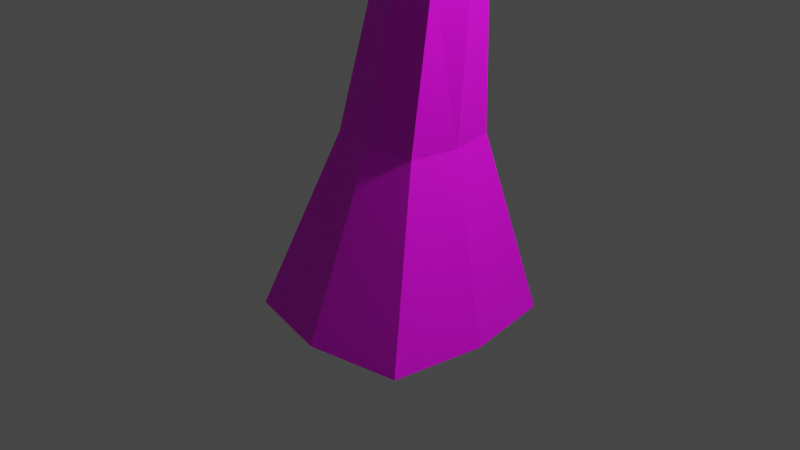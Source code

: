 # Source: tree_textured.blend  (saved by Blender 2.80.75; exported with 4.5.12 LTS)
import bpy
from mathutils import Matrix  # noqa: F401  (used for matrix-valued properties, if any)

bpy.ops.wm.read_factory_settings(use_empty=True)
scene = bpy.context.scene
scene.name = 'Scene'

# ---- collections
col_collection = bpy.data.collections.new('Collection'); scene.collection.children.link(col_collection)

# ---- images (referenced by path relative to the original .blend; pixels are not part of the script)
import os
ASSET_DIR = os.environ.get("B2B_ASSET_DIR", "")  # directory of the original .blend (textures are referenced by path, not embedded)
HERE = os.path.dirname(os.path.abspath(__file__))  # packed textures are extracted next to this script under _unpacked/

def load_image(name, relpath, width, height, colorspace="sRGB"):
    """Load a texture the original file referenced (path relative to the .blend, or extracted next to this script)."""
    p = next((c for c in (os.path.join(HERE, relpath), os.path.join(ASSET_DIR, relpath)) if relpath and os.path.exists(c)), "")
    if p:
        img = bpy.data.images.load(p, check_existing=True)
        img.name = name
    else:  # same state as the original file: an image datablock whose file is absent (Cycles renders it pink)
        img = bpy.data.images.new(name, width, height)
        img.source = "FILE"
        img.filepath = "//" + (relpath or name)
    img.colorspace_settings.name = colorspace
    return img
img_tree_png = load_image('tree.png', 'tree.png', 1024, 1024, 'sRGB')

# ---- materials (node trees are filled in below, after node groups)
mat_material = bpy.data.materials.new('Material')
mat_material.use_transparent_shadow = False

# ---- material node trees
mat_material.use_nodes = True; mat_material.node_tree.nodes.clear()
_N = mat_material.node_tree.nodes; _L = mat_material.node_tree.links
n0 = _N.new('ShaderNodeOutputMaterial'); n0.name = 'Material Output'; n0.location = (300, 300)
n1 = _N.new('ShaderNodeBsdfPrincipled'); n1.name = 'Principled BSDF'; n1.location = (10, 300)
n1.distribution = 'GGX'
n1.subsurface_method = 'BURLEY'
n1.inputs[3].default_value = 1.45
n1.inputs[27].default_value = (0.0, 0.0, 0.0, 1.0)
n1.inputs[28].default_value = 1.0
n2 = _N.new('ShaderNodeTexImage'); n2.name = 'Image Texture'; n2.location = (-280, 280)
n2.image = img_tree_png
_L.new(n1.outputs[0], n0.inputs[0])
_L.new(n2.outputs[0], n1.inputs[0])
n0.is_active_output = True

# ---- world
world_world = bpy.data.worlds.new('World'); scene.world = world_world
world_world.use_nodes = True; world_world.node_tree.nodes.clear()
_N = world_world.node_tree.nodes; _L = world_world.node_tree.links
n0 = _N.new('ShaderNodeOutputWorld'); n0.name = 'World Output'; n0.location = (300, 300)
n1 = _N.new('ShaderNodeBackground'); n1.name = 'Background'; n1.location = (10, 300)
n1.inputs[0].default_value = (0.05088, 0.05088, 0.05088, 1.0)
_L.new(n1.outputs[0], n0.inputs[0])
n0.is_active_output = True
world_world.color = (0.05088, 0.05088, 0.05088)
world_world.use_sun_shadow = False
world_world.sun_shadow_jitter_overblur = 0.0

# ---- cameras
cam_camera = bpy.data.cameras.new('Camera')
cam_camera.clip_end = 100.0
cam_camera.ortho_scale = 7.314

# ---- lights
light_light = bpy.data.lights.new('Light', 'POINT')
light_light.transmission_factor = 0.0
light_light.energy = 1000.0
light_light.shadow_soft_size = 0.1
light_light.shadow_maximum_resolution = 0.006
light_light.use_absolute_resolution = True

# ---- meshes
me_cube = bpy.data.meshes.new('Cube')
me_cube.from_pydata([(0.6926, 0.5, 1.0), (1.0, 1.0, -1.0), (0.6926, -0.5, 1.0), (1.0, -1.0, -1.0), (-0.3074, 0.5, 1.0), (-1.0, 1.0, -1.0), (-0.3074, -0.5, 1.0), (-1.0, -1.0, -1.0), (0.7946, -0.3554, 2.686), (0.09458, -0.3554, 2.686), (0.7946, 0.3446, 2.686), (0.09458, 0.3446, 2.686), (0.579, -0.3267, 4.06), (-0.05104, -0.3267, 4.06), (0.579, 0.3033, 4.06), (-0.05104, 0.3033, 4.06), (0.0, 1.201, -1.0), (0.1926, -0.5991, 1.0), (0.0, -1.199, -1.0), (0.1926, 0.6009, 1.0), (0.4446, -0.4256, 2.686), (0.4446, 0.4144, 2.686), (0.264, -0.3912, 4.06), (0.264, 0.3648, 4.06), (-1.241, 0.0, -1.0), (0.7897, 0.0, 1.0), (-0.4103, 0.0, 1.0), (1.159, 0.0, -1.0), (0.9122, -0.005385, 2.686), (0.07217, -0.005385, 2.686), (0.6534, -0.01171, 4.06), (-0.1026, -0.01171, 4.06), (0.2754, -0.0132, 4.06), (-0.04132, 0.0008547, -1.0), (-0.4902, -0.574, 5.226), (-0.7107, -0.5288, 5.226), (-0.4822, -0.3094, 5.226), (-0.7468, -0.3083, 5.226), (1.598, -0.6456, 5.667), (1.546, -0.8661, 5.667), (1.326, -0.9113, 5.667), (1.334, -0.6467, 5.667), (1.443, 1.286, 5.723), (1.664, 1.243, 5.723), (1.716, 1.023, 5.723), (1.451, 1.022, 5.723), (-1.175, 0.9601, 5.514), (-1.139, 1.181, 5.514), (-0.9189, 1.224, 5.514), (-0.9109, 0.9591, 5.514), (1.097, -0.1392, 9.471), (-3.901, -0.1838, 8.319), (-0.2499, 0.6762, 10.04), (-0.2499, -1.044, 10.04), (1.707, -1.415, 9.171), (-1.081, 1.208, 5.304), (-0.4149, -0.1838, 4.977), (0.9456, 0.6494, 4.827), (3.816, 1.202, 6.565), (2.085, 1.925, 6.407), (-1.548, 2.184, 6.188), (4.294, -0.1392, 6.407), (0.9456, -0.9277, 4.827), (3.816, -1.481, 6.565), (-2.57, -0.1838, 5.304), (-3.235, 1.208, 6.016), (-4.081, -0.1838, 6.188), (-1.081, -1.575, 5.304), (-3.235, -1.575, 6.016), (-1.548, -2.551, 6.188), (2.085, -2.204, 6.407), (4.671, 0.6494, 7.463), (4.671, -0.9277, 7.463), (4.458, -0.1392, 8.361), (1.493, 2.599, 8.179), (3.306, 1.925, 7.463), (2.136, 2.032, 8.361), (-4.313, 0.6762, 7.167), (-2.824, 2.068, 7.167), (-3.381, 1.279, 8.147), (-2.824, -2.435, 7.167), (-4.313, -1.044, 7.167), (-3.381, -1.647, 8.147), (3.306, -2.204, 7.463), (1.493, -2.967, 8.179), (2.136, -2.31, 8.361), (3.683, 1.137, 8.518), (0.416, 2.068, 9.33), (-3.901, -0.1838, 8.319), (0.416, -2.435, 9.33), (3.683, -1.415, 8.518), (1.707, 1.137, 9.171), (3.073, -0.1392, 9.171), (1.097, -0.1392, 9.471), (-0.2499, 0.6762, 10.04), (-0.2499, -1.044, 10.04), (1.707, -1.415, 9.171), (-1.241, 0.0, -1.0), (-1.241, 0.0, -1.0), (-1.241, 0.0, -1.0), (-1.241, 0.0, -1.0), (-1.241, 0.0, -1.0), (-1.0, -1.0, -1.0), (-1.0, -1.0, -1.0), (-1.0, -1.0, -1.0), (0.0, 1.201, -1.0), (0.0, 1.201, -1.0), (0.0, 1.201, -1.0), (0.0, 1.201, -1.0), (-1.0, 1.0, -1.0), (-1.0, 1.0, -1.0), (-1.0, 1.0, -1.0), (0.6926, 0.5, 1.0), (0.6926, 0.5, 1.0), (0.6926, 0.5, 1.0), (0.6926, 0.5, 1.0), (0.6926, 0.5, 1.0), (1.0, 1.0, -1.0), (1.0, 1.0, -1.0), (1.0, 1.0, -1.0), (1.0, 1.0, -1.0), (-0.3074, -0.5, 1.0), (-0.3074, -0.5, 1.0), (-0.3074, -0.5, 1.0), (-0.3074, -0.5, 1.0), (-0.3074, -0.5, 1.0), (0.6926, -0.5, 1.0), (0.6926, -0.5, 1.0), (0.6926, -0.5, 1.0), (0.6926, -0.5, 1.0), (0.6926, -0.5, 1.0), (1.0, -1.0, -1.0), (1.0, -1.0, -1.0), (1.0, -1.0, -1.0), (1.0, -1.0, -1.0), (-0.3074, 0.5, 1.0), (-0.3074, 0.5, 1.0), (-0.3074, 0.5, 1.0), (-0.3074, 0.5, 1.0), (-0.3074, 0.5, 1.0), (0.1926, -0.5991, 1.0), (0.1926, -0.5991, 1.0), (0.1926, -0.5991, 1.0), (0.1926, -0.5991, 1.0), (0.1926, -0.5991, 1.0), (0.7897, 0.0, 1.0), (0.7897, 0.0, 1.0), (0.7897, 0.0, 1.0), (0.7897, 0.0, 1.0), (0.7897, 0.0, 1.0), (0.0, -1.199, -1.0), (0.0, -1.199, -1.0), (0.0, -1.199, -1.0), (0.0, -1.199, -1.0), (-0.4103, 0.0, 1.0), (-0.4103, 0.0, 1.0), (-0.4103, 0.0, 1.0), (-0.4103, 0.0, 1.0), (-0.4103, 0.0, 1.0), (0.1926, 0.6009, 1.0), (0.1926, 0.6009, 1.0), (0.1926, 0.6009, 1.0), (0.1926, 0.6009, 1.0), (0.1926, 0.6009, 1.0), (1.159, 0.0, -1.0), (1.159, 0.0, -1.0), (1.159, 0.0, -1.0), (1.159, 0.0, -1.0), (1.159, 0.0, -1.0), (0.4446, -0.4256, 2.686), (0.4446, -0.4256, 2.686), (0.4446, -0.4256, 2.686), (0.4446, -0.4256, 2.686), (0.4446, -0.4256, 2.686), (0.09458, -0.3554, 2.686), (0.09458, -0.3554, 2.686), (0.09458, -0.3554, 2.686), (0.09458, -0.3554, 2.686), (0.09458, -0.3554, 2.686), (0.09458, -0.3554, 2.686), (0.9122, -0.005385, 2.686), (0.9122, -0.005385, 2.686), (0.9122, -0.005385, 2.686), (0.7946, -0.3554, 2.686), (0.7946, -0.3554, 2.686), (0.7946, -0.3554, 2.686), (0.7946, -0.3554, 2.686), (0.7946, -0.3554, 2.686), (0.07217, -0.005385, 2.686), (0.07217, -0.005385, 2.686), (0.07217, -0.005385, 2.686), (0.07217, -0.005385, 2.686), (0.07217, -0.005385, 2.686), (0.09458, 0.3446, 2.686), (0.09458, 0.3446, 2.686), (0.09458, 0.3446, 2.686), (0.09458, 0.3446, 2.686), (0.09458, 0.3446, 2.686), (0.09458, 0.3446, 2.686), (0.4446, 0.4144, 2.686), (0.4446, 0.4144, 2.686), (0.4446, 0.4144, 2.686), (0.4446, 0.4144, 2.686), (0.4446, 0.4144, 2.686), (0.7946, 0.3446, 2.686), (0.7946, 0.3446, 2.686), (0.7946, 0.3446, 2.686), (0.7946, 0.3446, 2.686), (0.7946, 0.3446, 2.686), (0.264, -0.3912, 4.06), (0.264, -0.3912, 4.06), (0.264, -0.3912, 4.06), (0.264, -0.3912, 4.06), (0.264, -0.3912, 4.06), (0.264, -0.3912, 4.06), (0.264, -0.3912, 4.06), (0.264, -0.3912, 4.06), (-0.05104, -0.3267, 4.06), (-0.05104, -0.3267, 4.06), (-0.05104, -0.3267, 4.06), (-0.05104, -0.3267, 4.06), (-0.05104, -0.3267, 4.06), (-0.05104, -0.3267, 4.06), (0.6534, -0.01171, 4.06), (0.6534, -0.01171, 4.06), (0.6534, -0.01171, 4.06), (0.6534, -0.01171, 4.06), (0.6534, -0.01171, 4.06), (0.6534, -0.01171, 4.06), (0.6534, -0.01171, 4.06), (0.6534, -0.01171, 4.06), (0.6534, -0.01171, 4.06), (0.579, -0.3267, 4.06), (0.579, -0.3267, 4.06), (0.579, -0.3267, 4.06), (0.579, -0.3267, 4.06), (0.579, -0.3267, 4.06), (0.579, -0.3267, 4.06), (-0.1026, -0.01171, 4.06), (-0.1026, -0.01171, 4.06), (-0.1026, -0.01171, 4.06), (-0.1026, -0.01171, 4.06), (-0.1026, -0.01171, 4.06), (-0.1026, -0.01171, 4.06), (-0.1026, -0.01171, 4.06), (-0.05104, 0.3033, 4.06), (-0.05104, 0.3033, 4.06), (-0.05104, 0.3033, 4.06), (-0.05104, 0.3033, 4.06), (-0.05104, 0.3033, 4.06), (-0.05104, 0.3033, 4.06), (0.264, 0.3648, 4.06), (0.264, 0.3648, 4.06), (0.264, 0.3648, 4.06), (0.264, 0.3648, 4.06), (0.264, 0.3648, 4.06), (0.264, 0.3648, 4.06), (0.264, 0.3648, 4.06), (0.264, 0.3648, 4.06), (0.579, 0.3033, 4.06), (0.579, 0.3033, 4.06), (0.579, 0.3033, 4.06), (0.579, 0.3033, 4.06), (0.579, 0.3033, 4.06), (0.579, 0.3033, 4.06), (0.2754, -0.0132, 4.06), (0.2754, -0.0132, 4.06), (0.2754, -0.0132, 4.06), (0.2754, -0.0132, 4.06), (0.2754, -0.0132, 4.06), (0.2754, -0.0132, 4.06), (0.2754, -0.0132, 4.06), (-0.04132, 0.0008547, -1.0), (-0.04132, 0.0008547, -1.0), (-0.04132, 0.0008547, -1.0), (-0.04132, 0.0008547, -1.0), (-0.04132, 0.0008547, -1.0), (-0.04132, 0.0008547, -1.0), (-0.04132, 0.0008547, -1.0), (-0.4902, -0.574, 5.226), (-0.4902, -0.574, 5.226), (-0.4902, -0.574, 5.226), (-0.7107, -0.5288, 5.226), (-0.7107, -0.5288, 5.226), (-0.7107, -0.5288, 5.226), (-0.4822, -0.3094, 5.226), (-0.4822, -0.3094, 5.226), (-0.4822, -0.3094, 5.226), (-0.4822, -0.3094, 5.226), (-0.4822, -0.3094, 5.226), (-0.7468, -0.3083, 5.226), (-0.7468, -0.3083, 5.226), (-0.7468, -0.3083, 5.226), (1.598, -0.6456, 5.667), (1.598, -0.6456, 5.667), (1.598, -0.6456, 5.667), (1.546, -0.8661, 5.667), (1.546, -0.8661, 5.667), (1.546, -0.8661, 5.667), (1.326, -0.9113, 5.667), (1.326, -0.9113, 5.667), (1.326, -0.9113, 5.667), (1.334, -0.6467, 5.667), (1.334, -0.6467, 5.667), (1.334, -0.6467, 5.667), (1.334, -0.6467, 5.667), (1.334, -0.6467, 5.667), (1.443, 1.286, 5.723), (1.443, 1.286, 5.723), (1.443, 1.286, 5.723), (1.664, 1.243, 5.723), (1.664, 1.243, 5.723), (1.664, 1.243, 5.723), (1.716, 1.023, 5.723), (1.716, 1.023, 5.723), (1.716, 1.023, 5.723), (1.451, 1.022, 5.723), (1.451, 1.022, 5.723), (1.451, 1.022, 5.723), (1.451, 1.022, 5.723), (1.451, 1.022, 5.723), (-1.175, 0.9601, 5.514), (-1.175, 0.9601, 5.514), (-1.175, 0.9601, 5.514), (-1.139, 1.181, 5.514), (-1.139, 1.181, 5.514), (-1.139, 1.181, 5.514), (-0.9189, 1.224, 5.514), (-0.9189, 1.224, 5.514), (-0.9189, 1.224, 5.514), (-0.9109, 0.9591, 5.514), (-0.9109, 0.9591, 5.514), (-0.9109, 0.9591, 5.514), (-0.9109, 0.9591, 5.514), (-0.9109, 0.9591, 5.514), (1.097, -0.1392, 9.471), (1.097, -0.1392, 9.471), (1.097, -0.1392, 9.471), (1.097, -0.1392, 9.471), (-0.2499, 0.6762, 10.04), (-0.2499, 0.6762, 10.04), (-0.2499, 0.6762, 10.04), (-0.2499, 0.6762, 10.04), (-0.2499, -1.044, 10.04), (-0.2499, -1.044, 10.04), (-0.2499, -1.044, 10.04), (-0.2499, -1.044, 10.04), (-0.2499, -1.044, 10.04), (1.707, -1.415, 9.171), (1.707, -1.415, 9.171), (1.707, -1.415, 9.171), (-3.901, -0.1838, 8.319), (-3.901, -0.1838, 8.319), (-3.901, -0.1838, 8.319), (-0.2499, 0.6762, 10.04), (-0.2499, 0.6762, 10.04), (-0.2499, 0.6762, 10.04), (-0.2499, 0.6762, 10.04), (-0.2499, 0.6762, 10.04), (-0.2499, 0.6762, 10.04), (1.097, -0.1392, 9.471), (1.097, -0.1392, 9.471), (1.097, -0.1392, 9.471), (1.097, -0.1392, 9.471), (1.097, -0.1392, 9.471), (1.707, -1.415, 9.171), (1.707, -1.415, 9.171), (1.707, -1.415, 9.171), (1.707, -1.415, 9.171), (1.707, -1.415, 9.171), (1.707, -1.415, 9.171), (1.707, -1.415, 9.171), (-3.901, -0.1838, 8.319), (-3.901, -0.1838, 8.319), (-3.901, -0.1838, 8.319), (-3.901, -0.1838, 8.319), (-3.901, -0.1838, 8.319), (-3.901, -0.1838, 8.319), (-3.901, -0.1838, 8.319), (-0.2499, -1.044, 10.04), (-0.2499, -1.044, 10.04), (-0.2499, -1.044, 10.04), (-0.2499, -1.044, 10.04), (-0.2499, -1.044, 10.04), (-1.081, 1.208, 5.304), (-1.081, 1.208, 5.304), (-1.081, 1.208, 5.304), (-1.081, 1.208, 5.304), (-1.081, 1.208, 5.304), (-0.4149, -0.1838, 4.977), (-0.4149, -0.1838, 4.977), (-0.4149, -0.1838, 4.977), (-0.4149, -0.1838, 4.977), (0.9456, 0.6494, 4.827), (0.9456, 0.6494, 4.827), (0.9456, 0.6494, 4.827), (0.9456, 0.6494, 4.827), (0.9456, 0.6494, 4.827), (3.816, 1.202, 6.565), (3.816, 1.202, 6.565), (3.816, 1.202, 6.565), (3.816, 1.202, 6.565), (2.085, 1.925, 6.407), (2.085, 1.925, 6.407), (2.085, 1.925, 6.407), (2.085, 1.925, 6.407), (2.085, 1.925, 6.407), (-1.548, 2.184, 6.188), (-1.548, 2.184, 6.188), (-1.548, 2.184, 6.188), (-1.548, 2.184, 6.188), (4.294, -0.1392, 6.407), (4.294, -0.1392, 6.407), (4.294, -0.1392, 6.407), (4.294, -0.1392, 6.407), (4.294, -0.1392, 6.407), (0.9456, -0.9277, 4.827), (0.9456, -0.9277, 4.827), (0.9456, -0.9277, 4.827), (0.9456, -0.9277, 4.827), (0.9456, -0.9277, 4.827), (3.816, -1.481, 6.565), (3.816, -1.481, 6.565), (3.816, -1.481, 6.565), (3.816, -1.481, 6.565), (-2.57, -0.1838, 5.304), (-2.57, -0.1838, 5.304), (-2.57, -0.1838, 5.304), (-2.57, -0.1838, 5.304), (-2.57, -0.1838, 5.304), (-3.235, 1.208, 6.016), (-3.235, 1.208, 6.016), (-3.235, 1.208, 6.016), (-3.235, 1.208, 6.016), (-3.235, 1.208, 6.016), (-4.081, -0.1838, 6.188), (-4.081, -0.1838, 6.188), (-4.081, -0.1838, 6.188), (-4.081, -0.1838, 6.188), (-1.081, -1.575, 5.304), (-1.081, -1.575, 5.304), (-1.081, -1.575, 5.304), (-1.081, -1.575, 5.304), (-1.081, -1.575, 5.304), (-3.235, -1.575, 6.016), (-3.235, -1.575, 6.016), (-3.235, -1.575, 6.016), (-3.235, -1.575, 6.016), (-3.235, -1.575, 6.016), (-1.548, -2.551, 6.188), (-1.548, -2.551, 6.188), (-1.548, -2.551, 6.188), (-1.548, -2.551, 6.188), (2.085, -2.204, 6.407), (2.085, -2.204, 6.407), (2.085, -2.204, 6.407), (2.085, -2.204, 6.407), (2.085, -2.204, 6.407), (4.671, 0.6494, 7.463), (4.671, 0.6494, 7.463), (4.671, 0.6494, 7.463), (4.671, 0.6494, 7.463), (4.671, 0.6494, 7.463), (4.671, -0.9277, 7.463), (4.671, -0.9277, 7.463), (4.671, -0.9277, 7.463), (4.671, -0.9277, 7.463), (4.671, -0.9277, 7.463), (4.458, -0.1392, 8.361), (4.458, -0.1392, 8.361), (4.458, -0.1392, 8.361), (4.458, -0.1392, 8.361), (1.493, 2.599, 8.179), (1.493, 2.599, 8.179), (1.493, 2.599, 8.179), (1.493, 2.599, 8.179), (1.493, 2.599, 8.179), (3.306, 1.925, 7.463), (3.306, 1.925, 7.463), (3.306, 1.925, 7.463), (3.306, 1.925, 7.463), (3.306, 1.925, 7.463), (2.136, 2.032, 8.361), (2.136, 2.032, 8.361), (2.136, 2.032, 8.361), (2.136, 2.032, 8.361), (-4.313, 0.6762, 7.167), (-4.313, 0.6762, 7.167), (-4.313, 0.6762, 7.167), (-4.313, 0.6762, 7.167), (-4.313, 0.6762, 7.167), (-2.824, 2.068, 7.167), (-2.824, 2.068, 7.167), (-2.824, 2.068, 7.167), (-2.824, 2.068, 7.167), (-2.824, 2.068, 7.167), (-3.381, 1.279, 8.147), (-3.381, 1.279, 8.147), (-3.381, 1.279, 8.147), (-3.381, 1.279, 8.147), (-2.824, -2.435, 7.167), (-2.824, -2.435, 7.167), (-2.824, -2.435, 7.167), (-2.824, -2.435, 7.167), (-2.824, -2.435, 7.167), (-4.313, -1.044, 7.167), (-4.313, -1.044, 7.167), (-4.313, -1.044, 7.167), (-4.313, -1.044, 7.167), (-4.313, -1.044, 7.167), (-3.381, -1.647, 8.147), (-3.381, -1.647, 8.147), (-3.381, -1.647, 8.147), (-3.381, -1.647, 8.147), (3.306, -2.204, 7.463), (3.306, -2.204, 7.463), (3.306, -2.204, 7.463), (3.306, -2.204, 7.463), (3.306, -2.204, 7.463), (1.493, -2.967, 8.179), (1.493, -2.967, 8.179), (1.493, -2.967, 8.179), (1.493, -2.967, 8.179), (1.493, -2.967, 8.179), (2.136, -2.31, 8.361), (2.136, -2.31, 8.361), (2.136, -2.31, 8.361), (2.136, -2.31, 8.361), (3.683, 1.137, 8.518), (3.683, 1.137, 8.518), (3.683, 1.137, 8.518), (3.683, 1.137, 8.518), (3.683, 1.137, 8.518), (0.416, 2.068, 9.33), (0.416, 2.068, 9.33), (0.416, 2.068, 9.33), (0.416, 2.068, 9.33), (0.416, 2.068, 9.33), (0.416, -2.435, 9.33), (0.416, -2.435, 9.33), (0.416, -2.435, 9.33), (0.416, -2.435, 9.33), (0.416, -2.435, 9.33), (3.683, -1.415, 8.518), (3.683, -1.415, 8.518), (3.683, -1.415, 8.518), (3.683, -1.415, 8.518), (3.683, -1.415, 8.518), (1.707, 1.137, 9.171), (1.707, 1.137, 9.171), (1.707, 1.137, 9.171), (1.707, 1.137, 9.171), (1.707, 1.137, 9.171), (3.073, -0.1392, 9.171), (3.073, -0.1392, 9.171), (3.073, -0.1392, 9.171), (3.073, -0.1392, 9.171), (3.073, -0.1392, 9.171)], [], [(147, 207, 181), (151, 121, 103), (98, 135, 110), (272, 132, 150), (27, 126, 131), (162, 119, 106), (191, 219, 239), (161, 196, 200), (129, 172, 141), (156, 179, 190), (222, 292, 241), (171, 234, 210), (11, 253, 201), (10, 226, 182), (199, 264, 204), (9, 209, 217), (211, 304, 265), (144, 178, 6), (0, 21, 208), (139, 105, 109), (274, 102, 97), (3, 17, 18), (5, 278, 24), (261, 307, 310), (8, 223, 232), (254, 332, 266), (26, 197, 4), (29, 249, 198), (116, 164, 118), (1, 33, 16), (125, 101, 7), (25, 187, 2), (285, 282, 279), (212, 289, 280), (240, 36, 268), (13, 34, 35), (303, 296, 293), (237, 40, 22), (12, 38, 39), (30, 41, 295), (311, 317, 313), (23, 45, 42), (14, 314, 228), (231, 320, 271), (325, 49, 327), (250, 48, 258), (242, 334, 322), (15, 46, 47), (348, 336, 343), (344, 335, 339), (345, 340, 351), (337, 360, 358), (52, 359, 377), (349, 365, 364), (346, 379, 371), (51, 378, 383), (389, 384, 394), (398, 411, 393), (390, 425, 386), (391, 439, 427), (392, 417, 441), (399, 458, 413), (407, 472, 402), (435, 486, 430), (449, 500, 444), (422, 514, 453), (401, 478, 460), (410, 492, 474), (438, 506, 488), (452, 520, 502), (424, 464, 516), (483, 548, 528), (497, 355, 533), (511, 380, 373), (525, 366, 538), (469, 554, 543), (553, 361, 367), (557, 368, 545), (544, 96, 527), (369, 381, 540), (539, 95, 513), (374, 357, 499), (356, 362, 549), (94, 550, 535), (534, 552, 485), (551, 93, 555), (91, 556, 530), (529, 92, 471), (463, 468, 546), (72, 547, 517), (515, 90, 526), (519, 524, 541), (84, 542, 503), (501, 89, 512), (505, 510, 375), (509, 376, 489), (487, 88, 498), (491, 496, 536), (78, 537, 475), (473, 87, 484), (477, 482, 531), (75, 532, 461), (459, 86, 470), (518, 85, 521), (83, 522, 455), (454, 523, 451), (504, 82, 507), (80, 508, 446), (445, 81, 437), (490, 79, 493), (77, 494, 432), (431, 495, 409), (476, 76, 479), (74, 480, 404), (403, 481, 400), (462, 73, 465), (71, 466, 414), (412, 467, 423), (416, 421, 456), (62, 457, 442), (440, 70, 450), (443, 69, 447), (67, 448, 428), (426, 68, 436), (429, 66, 433), (64, 434, 387), (385, 65, 408), (415, 63, 418), (61, 419, 395), (397, 420, 56), (388, 60, 405), (55, 406, 396), (57, 59, 58), (146, 113, 205), (152, 140, 122), (99, 154, 136), (275, 165, 133), (166, 145, 127), (159, 112, 117), (189, 176, 218), (160, 137, 194), (128, 184, 170), (155, 123, 175), (220, 283, 290), (173, 185, 233), (195, 246, 252), (206, 260, 224), (202, 251, 259), (174, 169, 214), (213, 300, 302), (142, 20, 177), (114, 19, 203), (138, 163, 108), (276, 153, 104), (134, 130, 143), (111, 107, 273), (262, 255, 309), (183, 180, 229), (256, 328, 330), (157, 188, 193), (192, 238, 245), (115, 149, 167), (120, 168, 277), (124, 158, 100), (148, 28, 186), (286, 291, 284), (215, 269, 287), (243, 37, 288), (221, 216, 281), (305, 299, 297), (235, 298, 301), (236, 227, 294), (225, 267, 306), (312, 308, 316), (257, 270, 318), (263, 43, 315), (230, 44, 319), (324, 321, 331), (247, 326, 329), (244, 32, 333), (248, 31, 323), (338, 354, 341), (342, 372, 352), (350, 363, 50), (347, 370, 54), (353, 382, 53)])
_uv = me_cube.uv_layers.new(name='UVMap')
_uv.uv.foreach_set('vector', [0.5229, 0.7466, 0.5039, 0.6485, 0.5253, 0.6506, 0.3903, 0.4908, 0.3679, 0.6037, 0.3318, 0.4839, 0.06116, 0.7964, 0.1031, 0.6679, 0.1219, 0.7964, 0.9122, 0.7604, 0.9795, 0.8072, 0.9252, 0.8301, 0.5203, 0.8678, 0.5535, 0.7458, 0.5815, 0.8668, 0.2015, 0.6669, 0.2441, 0.7894, 0.1833, 0.7908, 0.08244, 0.5636, 0.0715, 0.4885, 0.09074, 0.4913, 0.2015, 0.6669, 0.2013, 0.5668, 0.2228, 0.5692, 0.4282, 0.6095, 0.4053, 0.7075, 0.3971, 0.6071, 0.07277, 0.6675, 0.06109, 0.5612, 0.08244, 0.5636, 0.07914, 0.8581, 0.09762, 0.7964, 0.09829, 0.8581, 0.4053, 0.7075, 0.4073, 0.7892, 0.3877, 0.7877, 0.2013, 0.5668, 0.2168, 0.4907, 0.2228, 0.5692, 0.5039, 0.6485, 0.5275, 0.5672, 0.5253, 0.6506, 0.2228, 0.5692, 0.2359, 0.4903, 0.2441, 0.5688, 0.3848, 0.7051, 0.3877, 0.7877, 0.3693, 0.7855, 0.5815, 0.7404, 0.6034, 0.6285, 0.6034, 0.7475, 0.3971, 0.6071, 0.3848, 0.7051, 0.3679, 0.6037, 0.2318, 0.6662, 0.2228, 0.5692, 0.2441, 0.5688, 0.1707, 0.6634, 0.1833, 0.7908, 0.1219, 0.7838, 0.9122, 0.7604, 0.8674, 0.8297, 0.845, 0.774, 0.4524, 0.4956, 0.3971, 0.6071, 0.3903, 0.4908, 0.8496, 0.7128, 0.9122, 0.7604, 0.845, 0.774, 0.3026, 0.7985, 0.3202, 0.8717, 0.3079, 0.8748, 0.5468, 0.6494, 0.5275, 0.5672, 0.5468, 0.5665, 0.8953, 0.412, 0.9153, 0.3065, 0.9153, 0.4234, 0.07277, 0.6675, 0.1037, 0.5649, 0.1031, 0.6679, 0.08244, 0.5636, 0.1099, 0.4918, 0.1037, 0.5649, 0.4923, 0.7445, 0.5203, 0.8678, 0.4591, 0.8643, 0.9617, 0.6903, 0.9122, 0.7604, 0.9039, 0.6898, 0.04221, 0.6626, 0.06116, 0.7964, 0.0, 0.7858, 0.5229, 0.7466, 0.5468, 0.6494, 0.5535, 0.7458, 0.2784, 0.7201, 0.2646, 0.7069, 0.278, 0.7043, 0.3026, 0.8734, 0.2865, 0.7964, 0.3026, 0.7941, 0.05954, 0.8772, 0.07914, 0.8047, 0.07914, 0.8892, 0.3693, 0.7855, 0.3345, 0.8533, 0.3216, 0.8517, 0.2784, 0.6722, 0.2651, 0.685, 0.2623, 0.6717, 0.4073, 0.7892, 0.4387, 0.8919, 0.3877, 0.7877, 0.5468, 0.5665, 0.568, 0.4886, 0.5815, 0.4881, 0.5815, 0.7593, 0.6013, 0.8684, 0.5875, 0.8766, 0.2651, 0.691, 0.2784, 0.7039, 0.2623, 0.7043, 0.5815, 0.4939, 0.6023, 0.6165, 0.5878, 0.6235, 0.5082, 0.5658, 0.4659, 0.4849, 0.5275, 0.5672, 0.9153, 0.4161, 0.9327, 0.3087, 0.9327, 0.4307, 0.2649, 0.7337, 0.2784, 0.7201, 0.2784, 0.7359, 0.2977, 0.7815, 0.311, 0.6806, 0.311, 0.7941, 0.2441, 0.6852, 0.2623, 0.7723, 0.2495, 0.7818, 0.2977, 0.7815, 0.2891, 0.6768, 0.3017, 0.6717, 1.0, 0.0, 0.9299, 0.05231, 0.9982, 0.1299, 0.9982, 0.1299, 0.9299, 0.05231, 0.8953, 0.1464, 0.9982, 0.1299, 0.8953, 0.1464, 1.0, 0.2985, 0.0, 0.0, 0.0, 0.0, 0.0, 0.0, 0.0, 0.0, 0.0, 0.0, 0.0, 0.0, 0.0, 0.0, 0.0, 0.0, 0.0, 0.0, 0.0, 0.0, 0.0, 0.0, 0.0, 0.0, 0.0, 0.0, 0.0, 0.0, 0.0, 0.0, 0.4795, 0.2226, 0.3874, 0.1979, 0.4463, 0.3127, 0.4448, 0.4709, 0.5313, 0.4839, 0.4463, 0.3127, 0.4795, 0.2226, 0.4529, 0.09503, 0.3874, 0.1979, 0.4795, 0.2226, 0.5544, 0.1647, 0.4529, 0.09503, 0.4795, 0.2226, 0.5409, 0.2939, 0.5544, 0.1647, 0.2061, 0.9363, 0.2483, 0.8715, 0.1646, 0.8654, 0.845, 0.6381, 0.7397, 0.8308, 0.845, 0.8515, 0.9689, 0.6023, 0.9073, 0.6537, 0.9917, 0.6855, 0.6797, 0.1527, 0.6915, 0.0619, 0.6058, 0.07973, 0.8342, 0.4389, 0.8781, 0.3805, 0.7889, 0.3429, 0.2061, 0.9363, 0.2643, 0.9555, 0.2483, 0.8715, 0.845, 0.6381, 0.7794, 0.5667, 0.7397, 0.8308, 0.9689, 0.6023, 0.9073, 0.5509, 0.9073, 0.6537, 0.6797, 0.1527, 0.8761, 0.2576, 0.6915, 0.0619, 0.8342, 0.4389, 0.8953, 0.4678, 0.8781, 0.3805, 0.04753, 0.1207, 0.07791, 0.1763, 0.1229, 0.06018, 0.7121, 0.5325, 0.6058, 0.7218, 0.6616, 0.7687, 0.1615, 0.4885, 0.1531, 0.3417, 0.06694, 0.4879, 0.293, 0.2132, 0.2222, 0.2307, 0.2546, 0.3238, 0.2112, 0.04348, 0.1741, 0.131, 0.2672, 0.1146, 0.1741, 0.131, 0.1346, 0.2411, 0.2222, 0.2307, 0.1741, 0.131, 0.2222, 0.2307, 0.2672, 0.1146, 0.2672, 0.1146, 0.2222, 0.2307, 0.293, 0.2132, 0.2222, 0.2307, 0.1531, 0.3417, 0.2546, 0.3238, 0.2546, 0.3238, 0.1531, 0.3417, 0.1615, 0.4885, 0.311, 0.6717, 0.311, 0.4885, 0.2441, 0.6059, 0.05581, 0.3051, 0.1346, 0.2411, 0.07791, 0.1763, 0.05581, 0.3051, 0.07791, 0.1763, 0.0, 0.2279, 0.0, 0.2279, 0.07791, 0.1763, 0.04753, 0.1207, 0.07791, 0.1763, 0.1346, 0.2411, 0.1741, 0.131, 0.07791, 0.1763, 0.1741, 0.131, 0.1229, 0.06018, 0.1229, 0.06018, 0.1741, 0.131, 0.2112, 0.04348, 0.2736, 0.03361, 0.2112, 0.04348, 0.2672, 0.1146, 0.2736, 0.03361, 0.2672, 0.1146, 0.3216, 0.1333, 0.3216, 0.1333, 0.2672, 0.1146, 0.293, 0.2132, 0.3216, 0.2582, 0.293, 0.2132, 0.2546, 0.3238, 0.8761, 0.2576, 0.8953, 0.1779, 0.6915, 0.0619, 0.6915, 0.0619, 0.8953, 0.1779, 0.7123, 0.01708, 0.9073, 0.5509, 0.8629, 0.5149, 0.845, 0.6023, 0.9073, 0.5509, 0.845, 0.6023, 0.9073, 0.6537, 0.9073, 0.6537, 0.845, 0.6023, 0.8629, 0.6898, 0.7794, 0.5667, 0.7121, 0.5325, 0.6616, 0.7687, 0.7794, 0.5667, 0.6616, 0.7687, 0.7397, 0.8308, 0.006939, 0.1396, 0.0, 0.2279, 0.04753, 0.1207, 0.786, 0.9288, 0.7273, 0.8651, 0.7179, 0.95, 0.786, 0.9288, 0.7179, 0.95, 0.7827, 0.9992, 0.1844, 0.0, 0.1229, 0.06018, 0.2112, 0.04348, 0.3216, 0.1333, 0.293, 0.2132, 0.3216, 0.2582, 0.8781, 0.3805, 0.8761, 0.2576, 0.7889, 0.3429, 0.7889, 0.3429, 0.8761, 0.2576, 0.6797, 0.1527, 0.9294, 0.4678, 0.8629, 0.5149, 0.9073, 0.5509, 0.6915, 0.0619, 0.625, 0.0, 0.6058, 0.07973, 0.9917, 0.5192, 0.9073, 0.5509, 0.9689, 0.6023, 0.7634, 0.4678, 0.7121, 0.5325, 0.7794, 0.5667, 0.7634, 0.4678, 0.7794, 0.5667, 0.8415, 0.5299, 0.8415, 0.5299, 0.7794, 0.5667, 0.845, 0.6381, 0.7397, 0.8308, 0.7273, 0.8651, 0.786, 0.9288, 0.7397, 0.8308, 0.786, 0.9288, 0.845, 0.8515, 0.845, 0.8515, 0.786, 0.9288, 0.8375, 0.9487, 0.2483, 0.8715, 0.2643, 0.8093, 0.1988, 0.7908, 0.2483, 0.8715, 0.1988, 0.7908, 0.1646, 0.8654, 0.1646, 0.8654, 0.1988, 0.7908, 0.1219, 0.7989, 0.6533, 0.3382, 0.8342, 0.4389, 0.7889, 0.3429, 0.6533, 0.3382, 0.7889, 0.3429, 0.6309, 0.2115, 0.6309, 0.2115, 0.7889, 0.3429, 0.6797, 0.1527, 0.5544, 0.1647, 0.6058, 0.1185, 0.5271, 0.03383, 0.5544, 0.1647, 0.5271, 0.03383, 0.4529, 0.09503, 0.4529, 0.09503, 0.5271, 0.03383, 0.4331, 0.0, 0.4529, 0.09503, 0.4331, 0.0, 0.3601, 0.06703, 0.4529, 0.09503, 0.3601, 0.06703, 0.3874, 0.1979, 0.3874, 0.1979, 0.3601, 0.06703, 0.3216, 0.175, 0.5313, 0.4839, 0.6058, 0.4389, 0.5409, 0.2939, 0.5313, 0.4839, 0.5409, 0.2939, 0.4463, 0.3127, 0.4463, 0.3127, 0.5409, 0.2939, 0.4795, 0.2226, 0.3874, 0.1979, 0.3216, 0.175, 0.3807, 0.3805, 0.05954, 1.0, 0.05954, 0.7964, 0.0, 0.898, 0.4463, 0.3127, 0.3807, 0.3805, 0.4448, 0.4709, 0.5229, 0.7466, 0.4923, 0.7445, 0.5039, 0.6485, 0.3903, 0.4908, 0.3971, 0.6071, 0.3679, 0.6037, 0.06116, 0.7964, 0.07277, 0.6675, 0.1031, 0.6679, 0.9122, 0.7604, 0.9795, 0.747, 0.9795, 0.8072, 0.5203, 0.8678, 0.5229, 0.7466, 0.5535, 0.7458, 0.2015, 0.6669, 0.2318, 0.6662, 0.2441, 0.7894, 0.08244, 0.5636, 0.06109, 0.5612, 0.0715, 0.4885, 0.2015, 0.6669, 0.1707, 0.6634, 0.2013, 0.5668, 0.4282, 0.6095, 0.4271, 0.7092, 0.4053, 0.7075, 0.07277, 0.6675, 0.04221, 0.6626, 0.06109, 0.5612, 0.07914, 0.8581, 0.08421, 0.7964, 0.09762, 0.7964, 0.4053, 0.7075, 0.4271, 0.7092, 0.4073, 0.7892, 0.2013, 0.5668, 0.1974, 0.4885, 0.2168, 0.4907, 0.5039, 0.6485, 0.5082, 0.5658, 0.5275, 0.5672, 0.2228, 0.5692, 0.2168, 0.4907, 0.2359, 0.4903, 0.3848, 0.7051, 0.4053, 0.7075, 0.3877, 0.7877, 0.5815, 0.7404, 0.5881, 0.6235, 0.6034, 0.6285, 0.3971, 0.6071, 0.4053, 0.7075, 0.3848, 0.7051, 0.2318, 0.6662, 0.2015, 0.6669, 0.2228, 0.5692, 0.1707, 0.6634, 0.2015, 0.6669, 0.1833, 0.7908, 0.9122, 0.7604, 0.9252, 0.8301, 0.8674, 0.8297, 0.4524, 0.4956, 0.4282, 0.6095, 0.3971, 0.6071, 0.8496, 0.7128, 0.9039, 0.6898, 0.9122, 0.7604, 0.3026, 0.7985, 0.3202, 0.7941, 0.3202, 0.8717, 0.5468, 0.6494, 0.5253, 0.6506, 0.5275, 0.5672, 0.8953, 0.412, 0.9013, 0.2985, 0.9153, 0.3065, 0.07277, 0.6675, 0.08244, 0.5636, 0.1037, 0.5649, 0.08244, 0.5636, 0.09074, 0.4913, 0.1099, 0.4918, 0.4923, 0.7445, 0.5229, 0.7466, 0.5203, 0.8678, 0.9617, 0.6903, 0.9795, 0.747, 0.9122, 0.7604, 0.04221, 0.6626, 0.07277, 0.6675, 0.06116, 0.7964, 0.5229, 0.7466, 0.5253, 0.6506, 0.5468, 0.6494, 0.2784, 0.7201, 0.2623, 0.7201, 0.2646, 0.7069, 0.3026, 0.8734, 0.2797, 0.8767, 0.2865, 0.7964, 0.05954, 0.8772, 0.06542, 0.7964, 0.07914, 0.8047, 0.3693, 0.7855, 0.3877, 0.7877, 0.3345, 0.8533, 0.2784, 0.6722, 0.2784, 0.6881, 0.2651, 0.685, 0.4073, 0.7892, 0.4524, 0.8929, 0.4387, 0.8919, 0.5468, 0.5665, 0.5275, 0.5672, 0.568, 0.4886, 0.5815, 0.7593, 0.6013, 0.7475, 0.6013, 0.8684, 0.2651, 0.691, 0.2784, 0.6881, 0.2784, 0.7039, 0.5815, 0.4939, 0.6023, 0.4839, 0.6023, 0.6165, 0.5082, 0.5658, 0.4524, 0.4839, 0.4659, 0.4849, 0.9153, 0.4161, 0.9205, 0.2985, 0.9327, 0.3087, 0.2649, 0.7337, 0.2623, 0.7206, 0.2784, 0.7201, 0.2977, 0.7815, 0.3017, 0.6717, 0.311, 0.6806, 0.2441, 0.6852, 0.2623, 0.6717, 0.2623, 0.7723, 0.2977, 0.7815, 0.2797, 0.7888, 0.2891, 0.6768, 0.0, 0.0, 0.0, 0.0, 0.0, 0.0, 0.0, 0.0, 0.0, 0.0, 0.0, 0.0, 0.0, 0.0, 0.0, 0.0, 0.0, 0.0, 0.0, 0.0, 0.0, 0.0, 0.0, 0.0, 0.0, 0.0, 0.0, 0.0, 0.0, 0.0])
me_cube.materials.append(mat_material)
me_cube.use_remesh_preserve_volume = False
me_cube.use_remesh_preserve_attributes = False
me_cube.use_mirror_vertex_groups = False
me_cube.use_paint_bone_selection = False
me_cube.use_paint_mask = True
me_cube.update()
me_cube.normals_split_custom_set([tuple(v) for v in zip(*[iter([0.9458, 0.3178, -0.06765, 0.9458, 0.3178, -0.06765, 0.9458, 0.3178, -0.06765, -0.1864, -0.936, 0.2986, -0.1864, -0.936, 0.2986, -0.1864, -0.936, 0.2986, -0.904, 0.2182, 0.3676, -0.904, 0.2182, 0.3676, -0.904, 0.2182, 0.3676, 0.0, 0.0, -1.0, 0.0, 0.0, -1.0, 0.0, 0.0, -1.0, 0.9701, -0.1539, 0.1876, 0.9701, -0.1539, 0.1876, 0.9701, -0.1539, 0.1876, 0.1899, 0.9453, 0.2653, 0.1899, 0.9453, 0.2653, 0.1899, 0.9453, 0.2653, -0.9791, -0.1602, -0.1252, -0.9791, -0.1602, -0.1252, -0.9791, -0.1602, -0.1252, -0.1937, 0.9715, 0.1364, -0.1937, 0.9715, 0.1364, -0.1937, 0.9715, 0.1364, 0.194, -0.9784, 0.0717, 0.194, -0.9784, 0.0717, 0.194, -0.9784, 0.0717, -0.9597, -0.06144, 0.2744, -0.9597, -0.06144, 0.2744, -0.9597, -0.06144, 0.2744, -0.8513, -0.1393, -0.5059, -0.8513, -0.1393, -0.5059, -0.8513, -0.1393, -0.5059, 0.2003, -0.9784, 0.05083, 0.2003, -0.9784, 0.05083, 0.2003, -0.9784, 0.05083, -0.1955, 0.9807, 0.009691, -0.1955, 0.9807, 0.009691, -0.1955, 0.9807, 0.009691, 0.9329, 0.3134, 0.1771, 0.9329, 0.3134, 0.1771, 0.9329, 0.3134, 0.1771, 0.1952, 0.9789, 0.06006, 0.1952, 0.9789, 0.06006, 0.1952, 0.9789, 0.06006, -0.2006, -0.9797, -0.0008093, -0.2006, -0.9797, -0.0008093, -0.2006, -0.9797, -0.0008093, -0.8303, 0.02519, 0.5568, -0.8303, 0.02519, 0.5568, -0.8303, 0.02519, 0.5568, -0.1929, -0.9727, 0.1294, -0.1929, -0.9727, 0.1294, -0.1929, -0.9727, 0.1294, 0.1949, 0.9777, 0.0783, 0.1949, 0.9777, 0.0783, 0.1949, 0.9777, 0.0783, -0.1879, 0.9356, 0.299, -0.1879, 0.9356, 0.299, -0.1879, 0.9356, 0.299, 0.0, 0.0, -1.0, 0.0, 0.0, -1.0, 0.0, 0.0, -1.0, 0.1883, -0.9455, 0.2655, 0.1883, -0.9455, 0.2655, 0.1883, -0.9455, 0.2655, 0.0, 0.0, -1.0, 0.0, 0.0, -1.0, 0.0, 0.0, -1.0, 0.1585, 0.8117, -0.5622, 0.1585, 0.8117, -0.5622, 0.1585, 0.8117, -0.5622, 0.9613, -0.2273, 0.1556, 0.9613, -0.2273, 0.1556, 0.9613, -0.2273, 0.1556, 0.7821, 0.02373, 0.6226, 0.7821, 0.02373, 0.6226, 0.7821, 0.02373, 0.6226, -0.9498, 0.1953, 0.2445, -0.9498, 0.1953, 0.2445, -0.9498, 0.1953, 0.2445, -0.9926, 0.06355, -0.1033, -0.9926, 0.06355, -0.1033, -0.9926, 0.06355, -0.1033, 0.9701, 0.1539, 0.1876, 0.9701, 0.1539, 0.1876, 0.9701, 0.1539, 0.1876, 0.0, 0.0, -1.0, 0.0, 0.0, -1.0, 0.0, 0.0, -1.0, -0.904, -0.2182, 0.3676, -0.904, -0.2182, 0.3676, -0.904, -0.2182, 0.3676, 0.9807, -0.1906, -0.04299, 0.9807, -0.1906, -0.04299, 0.9807, -0.1906, -0.04299, 2.031e-06, 0.0, 1.0, 2.031e-06, 0.0, 1.0, 2.031e-06, 0.0, 1.0, 0.8411, -0.02552, 0.5402, 0.8411, -0.02552, 0.5402, 0.8411, -0.02552, 0.5402, 0.003811, 0.9686, 0.2486, 0.003811, 0.9686, 0.2486, 0.003811, 0.9686, 0.2486, -0.193, -0.9426, -0.2726, -0.193, -0.9426, -0.2726, -0.193, -0.9426, -0.2726, 0.0, 0.0, 1.0, 0.0, 0.0, 1.0, 0.0, 0.0, 1.0, 0.1829, -0.8935, -0.4101, 0.1829, -0.8935, -0.4101, 0.1829, -0.8935, -0.4101, 0.8111, -0.1917, -0.5526, 0.8111, -0.1917, -0.5526, 0.8111, -0.1917, -0.5526, -0.003657, 0.9295, 0.3689, -0.003657, 0.9295, 0.3689, -0.003657, 0.9295, 0.3689, -1.579e-06, 0.0, 1.0, -1.579e-06, 0.0, 1.0, -1.579e-06, 0.0, 1.0, -0.809, -0.02455, 0.5873, -0.809, -0.02455, 0.5873, -0.809, -0.02455, 0.5873, 0.773, 0.1827, -0.6076, 0.773, 0.1827, -0.6076, 0.773, 0.1827, -0.6076, 0.003345, -0.8501, 0.5266, 0.003345, -0.8501, 0.5266, 0.003345, -0.8501, 0.5266, 4.062e-06, 0.0, 1.0, 4.062e-06, 0.0, 1.0, 4.062e-06, 0.0, 1.0, -0.1543, 0.7904, -0.5928, -0.1543, 0.7904, -0.5928, -0.1543, 0.7904, -0.5928, -0.003274, -0.8324, 0.5542, -0.003274, -0.8324, 0.5542, -0.003274, -0.8324, 0.5542, -0.7569, 0.1238, -0.6417, -0.7569, 0.1238, -0.6417, -0.7569, 0.1238, -0.6417, 0.403, -0.02224, 0.9149, 0.403, -0.02224, 0.9149, 0.403, -0.02224, 0.9149, 0.3905, 0.0, 0.9206, 0.3905, 0.0, 0.9206, 0.3905, 0.0, 0.9206, -0.4268, 0.0, 0.9043, -0.4268, 0.0, 0.9043, -0.4268, 0.0, 0.9043, 0.0, 0.0, 1.0, 0.0, 0.0, 1.0, 0.0, 0.0, 1.0, 0.0, 0.0, 1.0, 0.0, 0.0, 1.0, 0.0, 0.0, 1.0, 0.0, 0.0, 1.0, 0.0, 0.0, 1.0, 0.0, 0.0, 1.0, 0.0, 0.0, 1.0, 0.0, 0.0, 1.0, 0.0, 0.0, 1.0, 0.0, 0.0, 1.0, 0.0, 0.0, 1.0, 0.0, 0.0, 1.0, -0.1912, 0.137, -0.9719, -0.1912, 0.137, -0.9719, -0.1912, 0.137, -0.9719, 0.4618, 0.2639, -0.8468, 0.4618, 0.2639, -0.8468, 0.4618, 0.2639, -0.8468, -0.1482, 0.1586, -0.9762, -0.1482, 0.1586, -0.9762, -0.1482, 0.1586, -0.9762, -0.1482, -0.1586, -0.9762, -0.1482, -0.1586, -0.9762, -0.1482, -0.1586, -0.9762, -0.1842, -0.1405, -0.9728, -0.1842, -0.1405, -0.9728, -0.1842, -0.1405, -0.9728, 0.7769, 0.3388, -0.5307, 0.7769, 0.3388, -0.5307, 0.7769, 0.3388, -0.5307, 0.08672, 0.9404, -0.3288, 0.08672, 0.9404, -0.3288, 0.08672, 0.9404, -0.3288, -0.7549, 0.3937, -0.5246, -0.7549, 0.3937, -0.5246, -0.7549, 0.3937, -0.5246, -0.4138, -0.7941, -0.4452, -0.4138, -0.7941, -0.4452, -0.4138, -0.7941, -0.4452, 0.3799, -0.814, -0.4394, 0.3799, -0.814, -0.4394, 0.3799, -0.814, -0.4394, 0.6696, 0.7164, -0.1961, 0.6696, 0.7164, -0.1961, 0.6696, 0.7164, -0.1961, -0.1147, 0.9929, -0.03204, -0.1147, 0.9929, -0.03204, -0.1147, 0.9929, -0.03204, -0.9731, 0.0, -0.2306, -0.9731, 0.0, -0.2306, -0.9731, 0.0, -0.2306, -0.1147, -0.9929, -0.03204, -0.1147, -0.9929, -0.03204, -0.1147, -0.9929, -0.03204, 0.6696, -0.7164, -0.1961, 0.6696, -0.7164, -0.1961, 0.6696, -0.7164, -0.1961, 0.2557, 0.5788, 0.7744, 0.2557, 0.5788, 0.7744, 0.2557, 0.5788, 0.7744, -0.3505, 0.5539, 0.7552, -0.3505, 0.5539, 0.7552, -0.3505, 0.5539, 0.7552, -0.4618, -0.2639, 0.8468, -0.4618, -0.2639, 0.8468, -0.4618, -0.2639, 0.8468, 0.4605, -0.4646, 0.7564, 0.4605, -0.4646, 0.7564, 0.4605, -0.4646, 0.7564, 0.495, -0.196, 0.8465, 0.495, -0.196, 0.8465, 0.495, -0.196, 0.8465, 0.1482, -0.1586, 0.9762, 0.1482, -0.1586, 0.9762, 0.1482, -0.1586, 0.9762, 0.2973, -0.3181, 0.9002, 0.2973, -0.3181, 0.9002, 0.2973, -0.3181, 0.9002, 0.2557, -0.5788, 0.7744, 0.2557, -0.5788, 0.7744, 0.2557, -0.5788, 0.7744, 0.3418, -0.2931, 0.8929, 0.3418, -0.2931, 0.8929, 0.3418, -0.2931, 0.8929, -0.3505, -0.5539, 0.7552, -0.3505, -0.5539, 0.7552, -0.3505, -0.5539, 0.7552, -0.4618, 0.2639, 0.8468, -0.4618, 0.2639, 0.8468, -0.4618, 0.2639, 0.8468, 0.402, 0.0228, 0.9153, 0.402, 0.0228, 0.9153, 0.402, 0.0228, 0.9153, 0.3277, 0.3012, 0.8955, 0.3277, 0.3012, 0.8955, 0.3277, 0.3012, 0.8955, 0.4389, 0.4785, 0.7605, 0.4389, 0.4785, 0.7605, 0.4389, 0.4785, 0.7605, 0.1482, 0.1586, 0.9762, 0.1482, 0.1586, 0.9762, 0.1482, 0.1586, 0.9762, 0.2973, 0.3181, 0.9002, 0.2973, 0.3181, 0.9002, 0.2973, 0.3181, 0.9002, 0.495, 0.196, 0.8465, 0.495, 0.196, 0.8465, 0.495, 0.196, 0.8465, 0.7549, -0.3937, 0.5246, 0.7549, -0.3937, 0.5246, 0.7549, -0.3937, 0.5246, 0.6537, -0.6994, 0.2888, 0.6537, -0.6994, 0.2888, 0.6537, -0.6994, 0.2888, 0.4138, -0.7941, 0.4452, 0.4138, -0.7941, 0.4452, 0.4138, -0.7941, 0.4452, 0.425, -0.6023, 0.6757, 0.425, -0.6023, 0.6757, 0.425, -0.6023, 0.6757, -0.1795, -0.9463, 0.2689, -0.1795, -0.9463, 0.2689, -0.1795, -0.9463, 0.2689, -0.3189, -0.8186, 0.4777, -0.3189, -0.8186, 0.4777, -0.3189, -0.8186, 0.4777, -0.7769, -0.3388, 0.5307, -0.7769, -0.3388, 0.5307, -0.7769, -0.3388, 0.5307, -0.9417, 0.0, 0.3366, -0.9417, 0.0, 0.3366, -0.9417, 0.0, 0.3366, -0.7769, 0.3388, 0.5307, -0.7769, 0.3388, 0.5307, -0.7769, 0.3388, 0.5307, -0.3189, 0.8186, 0.4777, -0.3189, 0.8186, 0.4777, -0.3189, 0.8186, 0.4777, -0.1795, 0.9463, 0.2689, -0.1795, 0.9463, 0.2689, -0.1795, 0.9463, 0.2689, 0.385, 0.6464, 0.6587, 0.385, 0.6464, 0.6587, 0.385, 0.6464, 0.6587, 0.4138, 0.7941, 0.4452, 0.4138, 0.7941, 0.4452, 0.4138, 0.7941, 0.4452, 0.6537, 0.6994, 0.2888, 0.6537, 0.6994, 0.2888, 0.6537, 0.6994, 0.2888, 0.7549, 0.3937, 0.5246, 0.7549, 0.3937, 0.5246, 0.7549, 0.3937, 0.5246, 0.5, -0.6477, 0.5749, 0.5, -0.6477, 0.5749, 0.5, -0.6477, 0.5749, 0.2644, -0.9147, -0.3058, 0.2644, -0.9147, -0.3058, 0.2644, -0.9147, -0.3058, 0.1104, -0.9257, -0.3619, 0.1104, -0.9257, -0.3619, 0.1104, -0.9257, -0.3619, -0.6696, -0.7164, 0.1961, -0.6696, -0.7164, 0.1961, -0.6696, -0.7164, 0.1961, -0.6537, -0.6994, -0.2888, -0.6537, -0.6994, -0.2888, -0.6537, -0.6994, -0.2888, -0.7549, -0.3937, -0.5246, -0.7549, -0.3937, -0.5246, -0.7549, -0.3937, -0.5246, -0.6696, 0.7164, 0.1961, -0.6696, 0.7164, 0.1961, -0.6696, 0.7164, 0.1961, -0.6537, 0.6994, -0.2888, -0.6537, 0.6994, -0.2888, -0.6537, 0.6994, -0.2888, -0.4138, 0.7941, -0.4452, -0.4138, 0.7941, -0.4452, -0.4138, 0.7941, -0.4452, 0.4717, 0.7037, 0.5314, 0.4717, 0.7037, 0.5314, 0.4717, 0.7037, 0.5314, 0.2378, 0.9316, -0.275, 0.2378, 0.9316, -0.275, 0.2378, 0.9316, -0.275, 0.3799, 0.814, -0.4394, 0.3799, 0.814, -0.4394, 0.3799, 0.814, -0.4394, 0.9731, 0.0, 0.2306, 0.9731, 0.0, 0.2306, 0.9731, 0.0, 0.2306, 0.9417, 0.0, -0.3365, 0.9417, 0.0, -0.3365, 0.9417, 0.0, -0.3365, 0.7769, -0.3388, -0.5307, 0.7769, -0.3388, -0.5307, 0.7769, -0.3388, -0.5307, 0.3208, -0.6104, -0.7242, 0.3208, -0.6104, -0.7242, 0.3208, -0.6104, -0.7242, 0.08248, -0.7455, -0.6614, 0.08248, -0.7455, -0.6614, 0.08248, -0.7455, -0.6614, 0.1094, -0.6954, -0.7102, 0.1094, -0.6954, -0.7102, 0.1094, -0.6954, -0.7102, -0.2557, -0.5788, -0.7744, -0.2557, -0.5788, -0.7744, -0.2557, -0.5788, -0.7744, -0.2973, -0.3181, -0.9002, -0.2973, -0.3181, -0.9002, -0.2973, -0.3181, -0.9002, -0.495, -0.196, -0.8465, -0.495, -0.196, -0.8465, -0.495, -0.196, -0.8465, -0.495, 0.196, -0.8465, -0.495, 0.196, -0.8465, -0.495, 0.196, -0.8465, -0.2973, 0.3181, -0.9002, -0.2973, 0.3181, -0.9002, -0.2973, 0.3181, -0.9002, -0.2557, 0.5788, -0.7744, -0.2557, 0.5788, -0.7744, -0.2557, 0.5788, -0.7744, 0.4618, -0.2639, -0.8468, 0.4618, -0.2639, -0.8468, 0.4618, -0.2639, -0.8468, 0.4268, 0.0, -0.9043, 0.4268, 0.0, -0.9043, 0.4268, 0.0, -0.9043, -0.1097, 0.0, -0.994, -0.1097, 0.0, -0.994, -0.1097, 0.0, -0.994, 0.09241, 0.6922, -0.7157, 0.09241, 0.6922, -0.7157, 0.09241, 0.6922, -0.7157, 0.05522, 0.757, -0.6511, 0.05522, 0.757, -0.6511, 0.05522, 0.757, -0.6511, 0.3208, 0.6104, -0.7242, 0.3208, 0.6104, -0.7242, 0.3208, 0.6104, -0.7242, 0.9808, 0.1906, -0.04177, 0.9808, 0.1906, -0.04177, 0.9808, 0.1906, -0.04177, -0.1856, -0.9361, 0.2987, -0.1856, -0.9361, 0.2987, -0.1856, -0.9361, 0.2987, -0.9072, 0.1865, 0.377, -0.9072, 0.1865, 0.377, -0.9072, 0.1865, 0.377, 0.0, 0.0, -1.0, 0.0, 0.0, -1.0, 0.0, 0.0, -1.0, 0.9659, -0.1878, 0.1782, 0.9659, -0.1878, 0.1782, 0.9659, -0.1878, 0.1782, 0.1906, 0.9451, 0.2656, 0.1906, 0.9451, 0.2656, 0.1906, 0.9451, 0.2656, -0.9926, -0.06354, -0.1038, -0.9926, -0.06354, -0.1038, -0.9926, -0.06354, -0.1038, -0.1959, 0.9711, 0.1362, -0.1959, 0.9711, 0.1362, -0.1959, 0.9711, 0.1362, 0.1962, -0.9779, 0.072, 0.1962, -0.9779, 0.072, 0.1962, -0.9779, 0.072, -0.9501, -0.1954, 0.2433, -0.9501, -0.1954, 0.2433, -0.9501, -0.1954, 0.2433, -0.8513, -0.1393, -0.5059, -0.8513, -0.1393, -0.5059, -0.8513, -0.1393, -0.5059, 0.1965, -0.9792, 0.05126, 0.1965, -0.9792, 0.05126, 0.1965, -0.9792, 0.05126, -0.1917, 0.9814, 0.009204, -0.1917, 0.9814, 0.009204, -0.1917, 0.9814, 0.009204, 0.961, 0.2272, 0.1576, 0.961, 0.2272, 0.1576, 0.961, 0.2272, 0.1576, 0.1913, 0.9797, 0.0605, 0.1913, 0.9797, 0.0605, 0.1913, 0.9797, 0.0605, -0.1967, -0.9805, -0.001304, -0.1967, -0.9805, -0.001304, -0.1967, -0.9805, -0.001304, -0.8303, 0.02519, 0.5568, -0.8303, 0.02519, 0.5568, -0.8303, 0.02519, 0.5568, -0.1951, -0.9722, 0.1292, -0.1951, -0.9722, 0.1292, -0.1951, -0.9722, 0.1292, 0.1971, 0.9772, 0.0786, 0.1971, 0.9772, 0.0786, 0.1971, 0.9772, 0.0786, -0.1887, 0.9355, 0.2988, -0.1887, 0.9355, 0.2988, -0.1887, 0.9355, 0.2988, 0.0, 0.0, -1.0, 0.0, 0.0, -1.0, 0.0, 0.0, -1.0, 0.1875, -0.9458, 0.2653, 0.1875, -0.9458, 0.2653, 0.1875, -0.9458, 0.2653, 0.0, 0.0, -1.0, 0.0, 0.0, -1.0, 0.0, 0.0, -1.0, 0.1585, 0.8117, -0.5622, 0.1585, 0.8117, -0.5622, 0.1585, 0.8117, -0.5622, 0.9334, -0.3136, 0.1743, 0.9334, -0.3136, 0.1743, 0.9334, -0.3136, 0.1743, 0.7821, 0.02373, 0.6226, 0.7821, 0.02373, 0.6226, 0.7821, 0.02373, 0.6226, -0.9596, 0.06143, 0.2747, -0.9596, 0.06143, 0.2747, -0.9596, 0.06143, 0.2747, -0.9793, 0.1602, -0.1238, -0.9793, 0.1602, -0.1238, -0.9793, 0.1602, -0.1238, 0.9659, 0.1878, 0.1782, 0.9659, 0.1878, 0.1782, 0.9659, 0.1878, 0.1782, 0.0, 0.0, -1.0, 0.0, 0.0, -1.0, 0.0, 0.0, -1.0, -0.9072, -0.1865, 0.377, -0.9072, -0.1865, 0.377, -0.9072, -0.1865, 0.377, 0.9456, -0.3177, -0.06967, 0.9456, -0.3177, -0.06967, 0.9456, -0.3177, -0.06967, 0.0, 0.0, 1.0, 0.0, 0.0, 1.0, 0.0, 0.0, 1.0, 0.8411, -0.02552, 0.5402, 0.8411, -0.02552, 0.5402, 0.8411, -0.02552, 0.5402, 0.003811, 0.9686, 0.2486, 0.003811, 0.9686, 0.2486, 0.003811, 0.9686, 0.2486, -0.193, -0.9426, -0.2726, -0.193, -0.9426, -0.2726, -0.193, -0.9426, -0.2726, -1.028e-06, 0.0, 1.0, -1.028e-06, 0.0, 1.0, -1.028e-06, 0.0, 1.0, 0.1829, -0.8935, -0.4101, 0.1829, -0.8935, -0.4101, 0.1829, -0.8935, -0.4101, 0.8111, -0.1917, -0.5526, 0.8111, -0.1917, -0.5526, 0.8111, -0.1917, -0.5526, -0.003656, 0.9295, 0.3689, -0.003656, 0.9295, 0.3689, -0.003656, 0.9295, 0.3689, 0.0, 0.0, 1.0, 0.0, 0.0, 1.0, 0.0, 0.0, 1.0, -0.809, -0.02455, 0.5873, -0.809, -0.02455, 0.5873, -0.809, -0.02455, 0.5873, 0.773, 0.1827, -0.6076, 0.773, 0.1827, -0.6076, 0.773, 0.1827, -0.6076, 0.003344, -0.8501, 0.5266, 0.003344, -0.8501, 0.5266, 0.003344, -0.8501, 0.5266, -2.584e-06, 0.0, 1.0, -2.584e-06, 0.0, 1.0, -2.584e-06, 0.0, 1.0, -0.1544, 0.7904, -0.5928, -0.1544, 0.7904, -0.5928, -0.1544, 0.7904, -0.5928, -0.003275, -0.8324, 0.5542, -0.003275, -0.8324, 0.5542, -0.003275, -0.8324, 0.5542, -0.7569, 0.1238, -0.6417, -0.7569, 0.1238, -0.6417, -0.7569, 0.1238, -0.6417, 0.0, 0.0, 1.0, 0.0, 0.0, 1.0, 0.0, 0.0, 1.0, 0.0, 0.0, 1.0, 0.0, 0.0, 1.0, 0.0, 0.0, 1.0, 0.0, 0.0, 1.0, 0.0, 0.0, 1.0, 0.0, 0.0, 1.0, 0.0, 0.0, 1.0, 0.0, 0.0, 1.0, 0.0, 0.0, 1.0, 0.0, 0.0, 1.0, 0.0, 0.0, 1.0, 0.0, 0.0, 1.0])] * 3)])

# ---- objects
ob_tree = bpy.data.objects.new('Tree', me_cube)
ob_light = bpy.data.objects.new('Light', light_light)
ob_camera = bpy.data.objects.new('Camera', cam_camera)

# ---- transforms, parenting, visibility, modifiers, constraints
ob_tree.location = (0.0, 0.0, 0.0)
ob_tree.lock_rotations_4d = False
ob_tree.empty_display_type = 'ARROWS'
ob_tree.lineart.crease_threshold = 0.0
ob_light.location = (4.076, 1.005, 5.904)
ob_light.rotation_euler = (0.6503, 0.05522, 1.866)
ob_light.lock_rotations_4d = False
ob_light.empty_display_type = 'ARROWS'
ob_light.color = (0.0, 0.0, 0.0, 0.0)
ob_light.lineart.crease_threshold = 0.0
ob_camera.location = (7.359, -6.926, 4.958)
ob_camera.rotation_euler = (1.109, 0.0, 0.8149)
ob_camera.lock_rotations_4d = False
ob_camera.empty_display_type = 'ARROWS'
ob_camera.color = (0.0, 0.0, 0.0, 0.0)
ob_camera.display_type = 'WIRE'
ob_camera.lineart.crease_threshold = 0.0

# ---- collection membership
col_collection.objects.link(ob_tree)
col_collection.objects.link(ob_light)
col_collection.objects.link(ob_camera)

# ---- scene / render settings (as saved in the file)
scene.camera = ob_camera
scene.frame_start = 1; scene.frame_end = 250; scene.frame_set(1)
scene.render.engine = 'BLENDER_EEVEE_NEXT'
scene.cycles.use_denoising = False
scene.cycles.samples = 128
scene.cycles.sampling_pattern = 'TABULATED_SOBOL'
scene.cycles.use_adaptive_sampling = False
scene.cycles.use_light_tree = False
scene.view_settings.view_transform = 'Filmic'
bpy.context.view_layer.update()
